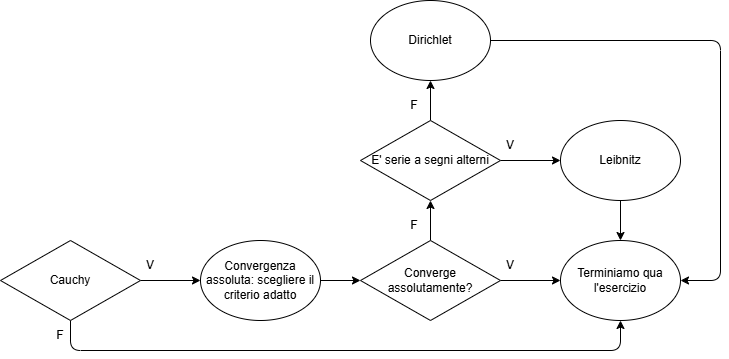

The diagram above was exported from draw.io. Its source (the exported page's mxGraphModel, read from the mxfile embedded in the PNG):
<mxGraphModel dx="1122" dy="1104" grid="1" gridSize="10" guides="1" tooltips="1" connect="1" arrows="1" fold="1" page="1" pageScale="1" pageWidth="827" pageHeight="1169" math="0" shadow="0">
  <root>
    <mxCell id="0" />
    <mxCell id="1" parent="0" />
    <mxCell id="30" style="edgeStyle=none;html=1;exitX=1;exitY=0.5;exitDx=0;exitDy=0;entryX=0;entryY=0.5;entryDx=0;entryDy=0;" edge="1" parent="1" source="3" target="6">
      <mxGeometry relative="1" as="geometry" />
    </mxCell>
    <mxCell id="3" value="Convergenza assoluta: scegliere il criterio adatto" style="ellipse;whiteSpace=wrap;html=1;" parent="1" vertex="1">
      <mxGeometry x="230" y="440" width="120" height="80" as="geometry" />
    </mxCell>
    <mxCell id="31" style="edgeStyle=none;html=1;exitX=0.5;exitY=0;exitDx=0;exitDy=0;entryX=0.5;entryY=1;entryDx=0;entryDy=0;" edge="1" parent="1" source="6" target="8">
      <mxGeometry relative="1" as="geometry" />
    </mxCell>
    <mxCell id="32" style="edgeStyle=none;html=1;exitX=1;exitY=0.5;exitDx=0;exitDy=0;entryX=0;entryY=0.5;entryDx=0;entryDy=0;" edge="1" parent="1" source="6" target="7">
      <mxGeometry relative="1" as="geometry" />
    </mxCell>
    <mxCell id="6" value="Converge assolutamente?" style="rhombus;whiteSpace=wrap;html=1;" parent="1" vertex="1">
      <mxGeometry x="390" y="440" width="140" height="80" as="geometry" />
    </mxCell>
    <mxCell id="7" value="Terminiamo qua l'esercizio" style="ellipse;whiteSpace=wrap;html=1;" parent="1" vertex="1">
      <mxGeometry x="590" y="440" width="120" height="80" as="geometry" />
    </mxCell>
    <mxCell id="34" style="edgeStyle=none;html=1;exitX=0.5;exitY=0;exitDx=0;exitDy=0;entryX=0.5;entryY=1;entryDx=0;entryDy=0;" edge="1" parent="1" source="8" target="10">
      <mxGeometry relative="1" as="geometry" />
    </mxCell>
    <mxCell id="35" style="edgeStyle=none;html=1;exitX=1;exitY=0.5;exitDx=0;exitDy=0;entryX=0;entryY=0.5;entryDx=0;entryDy=0;" edge="1" parent="1" source="8" target="9">
      <mxGeometry relative="1" as="geometry" />
    </mxCell>
    <mxCell id="8" value="E' serie a segni alterni" style="rhombus;whiteSpace=wrap;html=1;" parent="1" vertex="1">
      <mxGeometry x="390" y="320" width="140" height="80" as="geometry" />
    </mxCell>
    <mxCell id="33" style="edgeStyle=none;html=1;exitX=0.5;exitY=1;exitDx=0;exitDy=0;entryX=0.5;entryY=0;entryDx=0;entryDy=0;" edge="1" parent="1" source="9" target="7">
      <mxGeometry relative="1" as="geometry" />
    </mxCell>
    <mxCell id="9" value="Leibnitz" style="ellipse;whiteSpace=wrap;html=1;" parent="1" vertex="1">
      <mxGeometry x="590" y="320" width="120" height="80" as="geometry" />
    </mxCell>
    <mxCell id="36" style="edgeStyle=orthogonalEdgeStyle;html=1;exitX=1;exitY=0.5;exitDx=0;exitDy=0;entryX=1;entryY=0.5;entryDx=0;entryDy=0;" edge="1" parent="1" source="10" target="7">
      <mxGeometry relative="1" as="geometry">
        <Array as="points">
          <mxPoint x="750" y="240" />
          <mxPoint x="750" y="480" />
        </Array>
      </mxGeometry>
    </mxCell>
    <mxCell id="10" value="Dirichlet" style="ellipse;whiteSpace=wrap;html=1;" parent="1" vertex="1">
      <mxGeometry x="400" y="200" width="120" height="80" as="geometry" />
    </mxCell>
    <mxCell id="29" style="edgeStyle=none;html=1;exitX=1;exitY=0.5;exitDx=0;exitDy=0;entryX=0;entryY=0.5;entryDx=0;entryDy=0;" edge="1" parent="1" source="25" target="3">
      <mxGeometry relative="1" as="geometry" />
    </mxCell>
    <mxCell id="37" style="edgeStyle=orthogonalEdgeStyle;html=1;exitX=0.5;exitY=1;exitDx=0;exitDy=0;entryX=0.5;entryY=1;entryDx=0;entryDy=0;" edge="1" parent="1" source="25" target="7">
      <mxGeometry relative="1" as="geometry">
        <Array as="points">
          <mxPoint x="100" y="550" />
          <mxPoint x="650" y="550" />
        </Array>
      </mxGeometry>
    </mxCell>
    <mxCell id="25" value="Cauchy" style="rhombus;whiteSpace=wrap;html=1;" parent="1" vertex="1">
      <mxGeometry x="30" y="440" width="140" height="80" as="geometry" />
    </mxCell>
    <mxCell id="26" value="V" style="text;html=1;align=center;verticalAlign=middle;whiteSpace=wrap;rounded=0;" parent="1" vertex="1">
      <mxGeometry x="510" y="330" width="60" height="30" as="geometry" />
    </mxCell>
    <mxCell id="27" value="F" style="text;html=1;align=center;verticalAlign=middle;whiteSpace=wrap;rounded=0;" parent="1" vertex="1">
      <mxGeometry x="414" y="290" width="60" height="30" as="geometry" />
    </mxCell>
    <mxCell id="38" value="F" style="text;html=1;align=center;verticalAlign=middle;whiteSpace=wrap;rounded=0;" vertex="1" parent="1">
      <mxGeometry x="60" y="520" width="60" height="30" as="geometry" />
    </mxCell>
    <mxCell id="39" value="V" style="text;html=1;align=center;verticalAlign=middle;whiteSpace=wrap;rounded=0;" vertex="1" parent="1">
      <mxGeometry x="150" y="450" width="60" height="30" as="geometry" />
    </mxCell>
    <mxCell id="40" value="V" style="text;html=1;align=center;verticalAlign=middle;whiteSpace=wrap;rounded=0;" vertex="1" parent="1">
      <mxGeometry x="510" y="450" width="60" height="30" as="geometry" />
    </mxCell>
    <mxCell id="42" value="F" style="text;html=1;align=center;verticalAlign=middle;whiteSpace=wrap;rounded=0;" vertex="1" parent="1">
      <mxGeometry x="414" y="410" width="60" height="30" as="geometry" />
    </mxCell>
  </root>
</mxGraphModel>